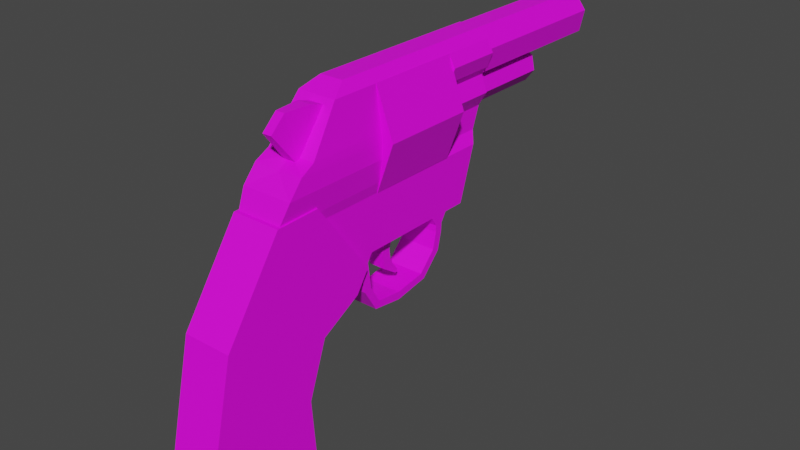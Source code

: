 # Source: revolver.blend  (saved by Blender 3.6.13; exported with 4.5.12 LTS)
import bpy
from mathutils import Matrix  # noqa: F401  (used for matrix-valued properties, if any)

bpy.ops.wm.read_factory_settings(use_empty=True)
scene = bpy.context.scene
scene.name = 'Scene'

# ---- collections
col_collection = bpy.data.collections.new('Collection'); scene.collection.children.link(col_collection)

# ---- images (referenced by path relative to the original .blend; pixels are not part of the script)
import os
ASSET_DIR = os.environ.get("B2B_ASSET_DIR", "")  # directory of the original .blend (textures are referenced by path, not embedded)
HERE = os.path.dirname(os.path.abspath(__file__))  # packed textures are extracted next to this script under _unpacked/

def load_image(name, relpath, width, height, colorspace="sRGB"):
    """Load a texture the original file referenced (path relative to the .blend, or extracted next to this script)."""
    p = next((c for c in (os.path.join(HERE, relpath), os.path.join(ASSET_DIR, relpath)) if relpath and os.path.exists(c)), "")
    if p:
        img = bpy.data.images.load(p, check_existing=True)
        img.name = name
    else:  # same state as the original file: an image datablock whose file is absent (Cycles renders it pink)
        img = bpy.data.images.new(name, width, height)
        img.source = "FILE"
        img.filepath = "//" + (relpath or name)
    img.colorspace_settings.name = colorspace
    return img
img_1_jpg = load_image('1.jpg', '1.jpg', 1024, 1024, 'sRGB')

# ---- materials (node trees are filled in below, after node groups)
mat_material = bpy.data.materials.new('Material')
mat_material.alpha_threshold = 0.0
mat_material.use_transparent_shadow = False
mat_material.roughness = 0.5
mat_material.line_color = (0.0, 0.0, 0.0, 1.0)

# ---- material node trees
mat_material.use_nodes = True; mat_material.node_tree.nodes.clear()
_N = mat_material.node_tree.nodes; _L = mat_material.node_tree.links
n0 = _N.new('ShaderNodeOutputMaterial'); n0.name = 'Material Output'; n0.location = (300, 300)
n1 = _N.new('ShaderNodeBsdfPrincipled'); n1.name = 'Principled BSDF'; n1.location = (10, 300)
n1.distribution = 'GGX'
n1.subsurface_method = 'RANDOM_WALK_SKIN'
n1.inputs[3].default_value = 1.45
n1.inputs[27].default_value = (0.0, 0.0, 0.0, 1.0)
n1.inputs[28].default_value = 1.0
n2 = _N.new('ShaderNodeTexImage'); n2.name = 'Image Texture'; n2.location = (-280, 280)
n2.image = img_1_jpg
_L.new(n1.outputs[0], n0.inputs[0])
_L.new(n2.outputs[0], n1.inputs[0])
n0.is_active_output = True

# ---- world
world_world = bpy.data.worlds.new('World'); scene.world = world_world
world_world.use_nodes = True; world_world.node_tree.nodes.clear()
_N = world_world.node_tree.nodes; _L = world_world.node_tree.links
n0 = _N.new('ShaderNodeOutputWorld'); n0.name = 'World Output'; n0.location = (300, 300)
n1 = _N.new('ShaderNodeBackground'); n1.name = 'Background'; n1.location = (10, 300)
n1.inputs[0].default_value = (0.05088, 0.05088, 0.05088, 1.0)
_L.new(n1.outputs[0], n0.inputs[0])
n0.is_active_output = True
world_world.color = (0.05088, 0.05088, 0.05088)
world_world.use_sun_shadow = False
world_world.sun_shadow_jitter_overblur = 0.0

# ---- meshes
me_cube_004 = bpy.data.meshes.new('Cube.004')
me_cube_004.from_pydata([(-0.03073, -0.3648, -0.144), (-0.03073, -0.6687, 0.5562), (-0.03073, -0.276, -0.008191), (-0.03073, -0.3203, 0.0748), (-0.03073, -0.6511, -0.3039), (-0.03073, -0.9721, 0.5471), (-0.03073, -0.7849, -0.6875), (-0.03073, -1.372, -0.04877), (-0.03073, -0.7553, -1.103), (-0.03073, -1.587, -1.009), (0.1423, -0.276, -0.008191), (0.1423, -0.3203, 0.0748), (0.1423, -0.3648, -0.144), (0.1423, -0.6687, 0.5562), (0.1423, -0.6511, -0.3039), (0.1423, -0.9721, 0.5471), (0.1423, -0.7849, -0.6875), (0.1423, -1.372, -0.04877), (0.1423, -0.7553, -1.103), (0.1423, -1.587, -1.009), (0.3154, -0.3648, -0.144), (0.3154, -0.6687, 0.5562), (0.3154, -0.276, -0.008191), (0.3154, -0.3203, 0.0748), (0.3154, -0.6511, -0.3039), (0.3154, -0.9721, 0.5471), (0.3154, -0.7849, -0.6875), (0.3154, -1.372, -0.04877), (0.3154, -0.7553, -1.103), (0.3154, -1.587, -1.009), (0.1423, 0.8918, 0.9088), (0.1423, 1.488, 0.9088), (0.04994, 0.8918, 0.8625), (0.04994, 1.488, 0.8625), (0.02712, 0.8918, 0.7584), (0.02712, 1.488, 0.7584), (0.09106, 0.8918, 0.6749), (0.09106, 1.488, 0.6749), (0.1936, 0.8918, 0.6749), (0.1936, 1.488, 0.6749), (0.2575, 0.8918, 0.7584), (0.2575, 1.488, 0.7584), (0.2347, 0.8918, 0.8625), (0.2347, 1.488, 0.8625), (0.004089, -0.4762, 1.133), (0.05945, -0.3575, 1.201), (-0.006374, 0.9016, 0.9473), (0.05945, 0.9016, 1.201), (-0.03356, -0.689, 0.8423), (0.03467, 0.9016, 0.892), (-0.03907, -0.8826, 0.674), (0.05307, 0.9016, 0.674), (0.006706, -0.3256, 0.06206), (0.006706, 0.6748, 0.06206), (-0.01478, -0.9614, 0.5199), (0.05498, 0.8479, 0.5199), (0.1423, 0.9016, 0.9473), (0.1423, 0.9016, 1.201), (0.1423, -0.4762, 1.133), (0.1423, -0.3575, 1.201), (0.1423, 0.9016, 0.892), (0.1423, -0.689, 0.8423), (0.1423, 0.9016, 0.674), (0.1423, -0.8826, 0.674), (0.1423, 0.6748, 0.06206), (0.1423, -0.3256, 0.06206), (0.1423, 0.8479, 0.5199), (0.1423, -0.9614, 0.5199), (-0.00689, 0.9016, 0.7748), (-0.03735, -0.7874, 0.7883), (0.1423, 0.9016, 0.7748), (0.1423, -0.7874, 0.7748), (0.004646, -0.7781, 0.4449), (0.006706, 0.7946, 0.4449), (0.1423, 0.7946, 0.4449), (0.1423, -0.7781, 0.4449), (-0.006374, 0.5171, 0.9473), (0.05945, 0.5171, 1.201), (0.03467, 0.5171, 0.892), (0.05307, 0.5171, 0.674), (0.006706, 0.5171, 0.06206), (0.05498, 0.5171, 0.5199), (0.1423, 0.5171, 0.06206), (0.1423, 0.5171, 1.201), (-0.00689, 0.5171, 0.7748), (0.006706, 0.5171, 0.4449), (0.004089, -0.1415, 1.133), (-0.03356, -0.1415, 0.8423), (-0.03907, -0.1415, 0.674), (0.006706, -0.1415, 0.06206), (-0.01478, -0.1415, 0.5199), (0.1423, -0.1415, 0.06206), (0.1423, -0.1415, 1.201), (-0.03735, -0.1415, 0.7883), (0.004646, -0.1415, 0.4449), (0.05945, -0.1415, 1.201), (-0.04424, 0.9016, 1.05), (0.1423, 0.9016, 1.05), (-0.04424, 0.5171, 1.05), (0.004089, 0.9016, 1.133), (0.004089, 0.5171, 1.133), (0.1423, 0.9016, 1.133), (0.1423, 0.5171, 0.9473), (0.1423, 0.5171, 0.892), (0.1423, 0.5171, 0.674), (0.1423, 0.5171, 0.5199), (0.1423, 0.5171, 0.7748), (0.1423, 0.5171, 0.4449), (0.1423, -0.1415, 1.133), (0.1423, -0.1415, 0.8423), (0.1423, -0.1415, 0.674), (0.1423, -0.1415, 0.5199), (0.1423, -0.1415, 0.7748), (0.1423, -0.1415, 0.4449), (0.1423, 0.5171, 1.05), (0.1423, 0.5289, 1.133), (0.006706, 0.3816, 0.06206), (0.1423, 0.3816, 0.06206), (0.006282, 0.3816, 0.4449), (0.1423, 0.3816, 0.4449), (0.1423, 0.477, -0.003875), (0.006706, 0.477, -0.003875), (0.006706, 0.4218, -0.003875), (0.1423, 0.4218, -0.003875), (0.1423, 0.4441, -0.1942), (0.006706, 0.4441, -0.1942), (0.006706, 0.3951, -0.1688), (0.1423, 0.3951, -0.1688), (0.1423, 0.4743, -0.06259), (0.006706, 0.4219, -0.05099), (0.1423, 0.4219, -0.05099), (0.006706, 0.4743, -0.06259), (0.1423, 0.3039, -0.3438), (0.006706, 0.3039, -0.3438), (0.006706, 0.2733, -0.2978), (0.1423, 0.2733, -0.2978), (0.1423, 0.0562, -0.3867), (0.006706, 0.0562, -0.3867), (0.006706, 0.05239, -0.3316), (0.1423, 0.05239, -0.3316), (0.1423, -0.1619, -0.3552), (0.006706, -0.1619, -0.3552), (0.006706, -0.1305, -0.3099), (0.1423, -0.1305, -0.3099), (0.1423, -0.2569, -0.1948), (0.006706, -0.2569, -0.1948), (0.006706, -0.2028, -0.1841), (0.1423, -0.2028, -0.1841), (0.1423, -0.2826, -0.005461), (0.006706, -0.2826, -0.005461), (0.006706, -0.2285, 0.0053), (0.1423, -0.2285, 0.0053), (0.1423, -0.3251, 0.06377), (0.006706, -0.3251, 0.06377), (0.006706, -0.1914, 0.06423), (0.1423, -0.1914, 0.06423), (0.006706, 0.08552, 0.06206), (0.1423, 0.08552, 0.06206), (0.005184, 0.08552, 0.4449), (0.1423, 0.08552, 0.4449), (0.006706, 0.019, 0.06206), (0.004976, 0.019, 0.4449), (0.1423, 0.019, 0.4449), (0.08004, 0.08552, 0.06206), (0.08004, 0.019, 0.06206), (0.1423, 0.019, 0.06206), (0.1423, 0.05046, -0.04542), (0.08004, 0.05046, -0.04542), (0.08004, -0.01607, -0.04542), (0.1423, -0.01607, -0.04542), (0.1423, 0.06215, -0.1355), (0.08004, 0.06215, -0.1355), (0.08004, 0.005961, -0.1711), (0.1423, 0.005961, -0.1711), (0.1423, 0.1255, -0.2197), (0.08004, 0.1255, -0.2197), (0.08004, 0.1095, -0.2421), (0.1423, 0.1095, -0.2421), (0.2806, -0.4762, 1.133), (0.2252, -0.3575, 1.201), (0.291, 0.9016, 0.9473), (0.2252, 0.9016, 1.201), (0.3182, -0.689, 0.8423), (0.25, 0.9016, 0.892), (0.3237, -0.8826, 0.674), (0.2316, 0.9016, 0.674), (0.278, -0.3256, 0.06206), (0.278, 0.6748, 0.06206), (0.2994, -0.9614, 0.5199), (0.2297, 0.8479, 0.5199), (0.2916, 0.9016, 0.7748), (0.322, -0.7874, 0.7883), (0.28, -0.7781, 0.4449), (0.278, 0.7946, 0.4449), (0.291, 0.5171, 0.9473), (0.2252, 0.5171, 1.201), (0.25, 0.5171, 0.892), (0.2316, 0.5171, 0.674), (0.278, 0.5171, 0.06206), (0.2297, 0.5171, 0.5199), (0.2916, 0.5171, 0.7748), (0.278, 0.5171, 0.4449), (0.2806, -0.1415, 1.133), (0.3182, -0.1415, 0.8423), (0.3237, -0.1415, 0.674), (0.278, -0.1415, 0.06206), (0.2994, -0.1415, 0.5199), (0.322, -0.1415, 0.7883), (0.28, -0.1415, 0.4449), (0.2252, -0.1415, 1.201), (0.3289, 0.9016, 1.05), (0.3289, 0.5171, 1.05), (0.2806, 0.9016, 1.133), (0.2806, 0.5171, 1.133), (0.278, 0.3816, 0.06206), (0.2784, 0.3816, 0.4449), (0.278, 0.477, -0.003875), (0.278, 0.4218, -0.003875), (0.278, 0.4441, -0.1942), (0.278, 0.3951, -0.1688), (0.278, 0.4219, -0.05099), (0.278, 0.4743, -0.06259), (0.278, 0.3039, -0.3438), (0.278, 0.2733, -0.2978), (0.278, 0.0562, -0.3867), (0.278, 0.05239, -0.3316), (0.278, -0.1619, -0.3552), (0.278, -0.1305, -0.3099), (0.278, -0.2569, -0.1948), (0.278, -0.2028, -0.1841), (0.278, -0.2826, -0.005461), (0.278, -0.2285, 0.0053), (0.278, -0.3251, 0.06377), (0.278, -0.1914, 0.06423), (0.278, 0.08552, 0.06206), (0.2795, 0.08552, 0.4449), (0.278, 0.019, 0.06206), (0.2797, 0.019, 0.4449), (0.2046, 0.08552, 0.06206), (0.2046, 0.019, 0.06206), (0.2046, 0.05046, -0.04542), (0.2046, -0.01607, -0.04542), (0.2046, 0.06215, -0.1355), (0.2046, 0.005961, -0.1711), (0.2046, 0.1255, -0.2197), (0.2046, 0.1095, -0.2421), (0.1423, 0.8913, 0.8479), (0.1423, 1.997, 0.8479), (0.2806, 0.8913, 0.9172), (0.2806, 1.997, 0.9172), (0.3147, 0.8913, 1.073), (0.3147, 1.997, 1.073), (0.219, 0.8913, 1.198), (0.219, 1.997, 1.198), (0.06563, 0.8913, 1.198), (0.06563, 1.997, 1.198), (-0.03003, 0.8913, 1.073), (-0.03003, 1.997, 1.073), (0.004112, 0.8913, 0.9172), (0.004112, 1.997, 0.9172), (0.2226, 1.997, 0.9653), (0.1423, 1.997, 0.9251), (0.2424, 1.997, 1.056), (0.1869, 1.997, 1.128), (0.09781, 1.997, 1.128), (0.0423, 1.997, 1.056), (0.06211, 1.997, 0.9653), (0.002941, -0.1422, 0.4424), (0.002941, -0.1422, 1.135), (0.002941, 0.5176, 0.4424), (0.002941, 0.5176, 1.135), (0.2817, -0.1422, 0.4424), (0.2817, -0.1422, 1.135), (0.2817, 0.5176, 0.4424), (0.2817, 0.5176, 1.135), (-0.08692, -0.1422, 0.7886), (-0.08692, 0.5176, 0.7886), (0.4049, 0.5176, 0.7886), (0.4049, -0.1422, 0.7886), (0.1239, -0.868, 1.022), (0.125, -0.7659, 1.122), (0.1128, -0.6951, 0.7918), (0.1112, -0.5921, 1.125), (0.1907, -0.8693, 1.023), (0.1918, -0.7672, 1.122), (0.2145, -0.6971, 0.793), (0.2129, -0.5941, 1.126), (0.1158, -0.5748, 0.7561), (0.1142, -0.4718, 1.089), (0.2175, -0.5768, 0.7573), (0.2159, -0.4738, 1.091)], [], [(0, 1, 3, 2), (1, 0, 4, 5), (11, 3, 1, 13), (12, 14, 4, 0), (7, 6, 8, 9), (5, 4, 6, 7), (15, 5, 7, 17), (18, 19, 9, 8), (17, 7, 9, 19), (6, 16, 18, 8), (1, 5, 15, 13), (4, 14, 16, 6), (2, 10, 12, 0), (2, 3, 11, 10), (20, 22, 23, 21), (21, 25, 24, 20), (11, 13, 21, 23), (12, 20, 24, 14), (27, 29, 28, 26), (25, 27, 26, 24), (15, 17, 27, 25), (18, 28, 29, 19), (17, 19, 29, 27), (26, 28, 18, 16), (21, 13, 15, 25), (24, 26, 16, 14), (22, 20, 12, 10), (22, 10, 11, 23), (30, 31, 33, 32), (32, 33, 35, 34), (34, 35, 37, 36), (36, 37, 39, 38), (38, 39, 41, 40), (33, 31, 43, 41, 39, 37, 35), (40, 41, 43, 42), (42, 43, 31, 30), (59, 45, 44, 58), (92, 95, 45, 59), (58, 44, 48, 61), (76, 46, 49, 78), (75, 72, 52, 65), (84, 68, 51, 79), (71, 69, 50, 63), (85, 73, 53, 80), (79, 51, 55, 81), (63, 50, 54, 67), (51, 62, 66, 55), (73, 74, 64, 53), (89, 91, 65, 52), (68, 70, 62, 51), (46, 56, 60, 49), (86, 44, 45, 95), (101, 97, 96, 99), (49, 60, 70, 68), (61, 48, 69, 71), (78, 49, 68, 84), (55, 66, 74, 73), (81, 55, 73, 85), (67, 54, 72, 75), (53, 64, 82, 80), (118, 85, 80, 116), (57, 47, 77, 83), (99, 96, 98, 100), (44, 86, 87, 48), (69, 93, 88, 50), (72, 94, 89, 52), (50, 88, 90, 54), (48, 87, 93, 69), (54, 90, 94, 72), (160, 165, 91, 89), (83, 77, 95, 92), (76, 98, 96, 46), (46, 96, 97, 56), (47, 99, 100, 77), (57, 101, 99, 47), (77, 100, 86, 95), (161, 94, 113, 162), (84, 79, 104, 106), (93, 87, 109, 112), (76, 78, 103, 102), (94, 90, 111, 113), (81, 85, 107, 105), (78, 84, 106, 103), (87, 86, 108, 109), (98, 76, 102, 114), (88, 93, 112, 110), (79, 81, 105, 104), (90, 88, 110, 111), (86, 100, 115, 108), (100, 98, 114, 115), (85, 118, 119, 107), (80, 82, 120, 121), (158, 118, 116, 156), (130, 129, 126, 127), (116, 80, 121, 122), (117, 116, 122, 123), (125, 124, 132, 133), (129, 131, 125, 126), (131, 128, 124, 125), (121, 120, 128, 131), (122, 121, 131, 129), (123, 122, 129, 130), (133, 132, 136, 137), (127, 126, 134, 135), (126, 125, 133, 134), (139, 138, 142, 143), (135, 134, 138, 139), (134, 133, 137, 138), (143, 142, 146, 147), (138, 137, 141, 142), (137, 136, 140, 141), (145, 144, 148, 149), (142, 141, 145, 146), (141, 140, 144, 145), (149, 148, 152, 153), (147, 146, 150, 151), (146, 145, 149, 150), (153, 152, 155, 154), (151, 150, 154, 155), (150, 149, 153, 154), (161, 158, 156, 160), (118, 158, 159, 119), (116, 117, 157, 156), (94, 161, 160, 89), (158, 161, 162, 159), (156, 157, 163), (163, 157, 166, 167), (165, 160, 164), (160, 156, 163, 164), (167, 166, 170, 171), (165, 164, 168, 169), (164, 163, 167, 168), (173, 172, 176, 177), (169, 168, 172, 173), (168, 167, 171, 172), (175, 174, 177, 176), (172, 171, 175, 176), (171, 170, 174, 175), (59, 58, 178, 179), (92, 59, 179, 209), (58, 61, 182, 178), (194, 196, 183, 180), (75, 65, 186, 192), (200, 197, 185, 190), (71, 63, 184, 191), (201, 198, 187, 193), (197, 199, 189, 185), (63, 67, 188, 184), (185, 189, 66, 62), (193, 187, 64, 74), (205, 186, 65, 91), (190, 185, 62, 70), (180, 183, 60, 56), (202, 209, 179, 178), (101, 212, 210, 97), (183, 190, 70, 60), (61, 71, 191, 182), (196, 200, 190, 183), (189, 193, 74, 66), (199, 201, 193, 189), (67, 75, 192, 188), (187, 198, 82, 64), (215, 214, 198, 201), (57, 83, 195, 181), (212, 213, 211, 210), (178, 182, 203, 202), (191, 184, 204, 207), (192, 186, 205, 208), (184, 188, 206, 204), (182, 191, 207, 203), (188, 192, 208, 206), (236, 205, 91, 165), (83, 92, 209, 195), (194, 180, 210, 211), (180, 56, 97, 210), (181, 195, 213, 212), (57, 181, 212, 101), (195, 209, 202, 213), (237, 162, 113, 208), (200, 106, 104, 197), (207, 112, 109, 203), (194, 102, 103, 196), (208, 113, 111, 206), (199, 105, 107, 201), (196, 103, 106, 200), (203, 109, 108, 202), (211, 114, 102, 194), (204, 110, 112, 207), (197, 104, 105, 199), (206, 111, 110, 204), (202, 108, 115, 213), (213, 115, 114, 211), (201, 107, 119, 215), (198, 216, 120, 82), (235, 234, 214, 215), (130, 127, 219, 220), (214, 217, 216, 198), (117, 123, 217, 214), (218, 222, 132, 124), (220, 219, 218, 221), (221, 218, 124, 128), (216, 221, 128, 120), (217, 220, 221, 216), (123, 130, 220, 217), (222, 224, 136, 132), (127, 135, 223, 219), (219, 223, 222, 218), (139, 143, 227, 225), (135, 139, 225, 223), (223, 225, 224, 222), (143, 147, 229, 227), (225, 227, 226, 224), (224, 226, 140, 136), (228, 230, 148, 144), (227, 229, 228, 226), (226, 228, 144, 140), (230, 232, 152, 148), (147, 151, 231, 229), (229, 231, 230, 228), (232, 233, 155, 152), (151, 155, 233, 231), (231, 233, 232, 230), (237, 236, 234, 235), (215, 119, 159, 235), (214, 234, 157, 117), (208, 205, 236, 237), (235, 159, 162, 237), (234, 238, 157), (238, 240, 166, 157), (165, 239, 236), (236, 239, 238, 234), (240, 242, 170, 166), (165, 169, 241, 239), (239, 241, 240, 238), (173, 177, 245, 243), (169, 173, 243, 241), (241, 243, 242, 240), (244, 245, 177, 174), (243, 245, 244, 242), (242, 244, 174, 170), (246, 247, 249, 248), (248, 249, 251, 250), (250, 251, 253, 252), (254, 255, 257, 256), (255, 253, 263, 264), (256, 257, 259, 258), (258, 259, 247, 246), (252, 253, 255, 254), (260, 261, 266, 265, 264, 263, 262), (247, 259, 266, 261), (251, 249, 260, 262), (257, 255, 264, 265), (249, 247, 261, 260), (253, 251, 262, 263), (259, 257, 265, 266), (275, 268, 270, 276), (276, 270, 274, 277), (277, 274, 272, 278), (278, 272, 268, 275), (269, 273, 271, 267), (274, 270, 268, 272), (271, 278, 275, 267), (273, 277, 278, 271), (269, 276, 277, 273), (267, 275, 276, 269), (279, 280, 282, 281), (282, 286, 290, 288), (285, 286, 284, 283), (281, 285, 283, 279), (286, 282, 280, 284), (287, 288, 290, 289), (281, 282, 288, 287), (286, 285, 289, 290), (285, 281, 287, 289), (279, 283, 284, 280)])
_uv = me_cube_004.uv_layers.new(name='UVMap')
_uv.uv.foreach_set('vector', [0.2257, 0.4026, 0.2115, 0.5563, 0.2573, 0.4665, 0.2473, 0.4018, 0.2115, 0.5563, 0.2257, 0.4026, 0.2035, 0.3329, 0.1869, 0.6307, 0.245, 0.425, 0.245, 0.425, 0.2119, 0.5625, 0.2119, 0.5625, 0.1598, 0.3255, 0.1708, 0.3748, 0.1558, 0.3899, 0.1447, 0.3407, 0.1375, 0.4543, 0.2007, 0.2178, 0.1693, 0.1404, 0.07799, 0.1769, 0.1869, 0.6307, 0.2035, 0.3329, 0.2007, 0.2178, 0.1375, 0.4543, 0.09936, 0.2203, 0.1144, 0.2051, 0.1436, 0.3354, 0.1285, 0.3505, 0.164, 0.2383, 0.1296, 0.2729, 0.1144, 0.2051, 0.1488, 0.1705, 0.1285, 0.3505, 0.1436, 0.3354, 0.1835, 0.514, 0.1684, 0.5292, 0.1614, 0.3239, 0.1462, 0.2561, 0.1623, 0.24, 0.1774, 0.3078, 0.2119, 0.5625, 0.1844, 0.6169, 0.1844, 0.6169, 0.2119, 0.5625, 0.1447, 0.3407, 0.1296, 0.2729, 0.1462, 0.2561, 0.1614, 0.3239, 0.1772, 0.4034, 0.1622, 0.4186, 0.1558, 0.3899, 0.1708, 0.3748, 0.2473, 0.4018, 0.245, 0.425, 0.245, 0.425, 0.2473, 0.4018, 0.2257, 0.4026, 0.2473, 0.4018, 0.2573, 0.4665, 0.2115, 0.5563, 0.2115, 0.5563, 0.1869, 0.6307, 0.2035, 0.3329, 0.2257, 0.4026, 0.245, 0.425, 0.2119, 0.5625, 0.2119, 0.5625, 0.245, 0.425, 0.1598, 0.3255, 0.1447, 0.3407, 0.1558, 0.3899, 0.1708, 0.3748, 0.1375, 0.4543, 0.07799, 0.1769, 0.1693, 0.1404, 0.2007, 0.2178, 0.1869, 0.6307, 0.1375, 0.4543, 0.2007, 0.2178, 0.2035, 0.3329, 0.09936, 0.2203, 0.1285, 0.3505, 0.1436, 0.3354, 0.1144, 0.2051, 0.164, 0.2383, 0.1488, 0.1705, 0.1144, 0.2051, 0.1296, 0.2729, 0.1285, 0.3505, 0.1684, 0.5292, 0.1835, 0.514, 0.1436, 0.3354, 0.1614, 0.3239, 0.1774, 0.3078, 0.1623, 0.24, 0.1462, 0.2561, 0.2119, 0.5625, 0.2119, 0.5625, 0.1844, 0.6169, 0.1844, 0.6169, 0.1447, 0.3407, 0.1614, 0.3239, 0.1462, 0.2561, 0.1296, 0.2729, 0.1772, 0.4034, 0.1708, 0.3748, 0.1558, 0.3899, 0.1622, 0.4186, 0.2473, 0.4018, 0.2473, 0.4018, 0.245, 0.425, 0.245, 0.425, 0.4937, 0.8309, 0.5965, 0.8309, 0.5965, 0.8175, 0.4937, 0.8175, 0.4937, 0.8175, 0.5965, 0.8175, 0.5965, 0.7875, 0.4937, 0.7875, 0.4937, 0.7875, 0.5965, 0.7875, 0.5965, 0.7634, 0.4937, 0.7634, 0.4937, 0.7634, 0.5965, 0.7634, 0.5965, 0.7634, 0.4937, 0.7634, 0.4937, 0.7634, 0.5965, 0.7634, 0.5965, 0.7875, 0.4937, 0.7875, 0.5816, 0.8031, 0.5757, 0.8092, 0.5698, 0.8031, 0.5684, 0.7896, 0.5724, 0.7787, 0.579, 0.7787, 0.5831, 0.7896, 0.4937, 0.7875, 0.5965, 0.7875, 0.5965, 0.8175, 0.4937, 0.8175, 0.4937, 0.8175, 0.5965, 0.8175, 0.5965, 0.8309, 0.4937, 0.8309, 0.3693, 0.8282, 0.3693, 0.821, 0.3575, 0.8161, 0.3575, 0.8282, 0.388, 0.8282, 0.388, 0.821, 0.3693, 0.821, 0.3693, 0.8282, 0.3575, 0.8282, 0.3575, 0.8161, 0.3264, 0.8162, 0.3264, 0.8282, 0.4425, 0.7482, 0.4871, 0.7482, 0.4871, 0.7316, 0.4425, 0.7316, 0.2237, 0.5544, 0.2237, 0.5544, 0.2527, 0.5459, 0.2527, 0.5459, 0.4425, 0.6964, 0.4871, 0.6964, 0.4871, 0.6662, 0.4425, 0.6662, 0.3161, 0.8282, 0.3161, 0.8162, 0.3015, 0.8162, 0.3015, 0.8282, 0.4425, 0.5873, 0.4737, 0.5873, 0.4734, 0.5444, 0.4425, 0.5444, 0.4425, 0.6662, 0.4871, 0.6662, 0.4748, 0.62, 0.4425, 0.62, 0.3015, 0.8282, 0.3015, 0.8162, 0.2878, 0.8162, 0.2878, 0.8282, 0.4812, 0.8246, 0.4812, 0.8163, 0.4563, 0.8163, 0.4563, 0.8258, 0.4441, 0.831, 0.4441, 0.8163, 0.3821, 0.8163, 0.3821, 0.831, 0.2864, 0.5474, 0.2864, 0.5474, 0.2527, 0.5459, 0.2527, 0.5459, 0.4871, 0.6964, 0.4871, 0.6964, 0.4871, 0.6662, 0.4871, 0.6662, 0.4871, 0.7482, 0.4871, 0.7482, 0.4871, 0.7316, 0.4871, 0.7316, 0.3014, 0.8097, 0.2757, 0.8097, 0.2846, 0.8318, 0.2864, 0.8318, 0.4871, 0.8097, 0.4871, 0.7788, 0.4871, 0.7788, 0.4871, 0.8097, 0.4871, 0.7316, 0.4871, 0.7316, 0.4871, 0.6964, 0.4871, 0.6964, 0.3264, 0.8282, 0.3264, 0.8162, 0.3161, 0.8162, 0.3161, 0.8282, 0.4425, 0.7316, 0.4871, 0.7316, 0.4871, 0.6964, 0.4425, 0.6964, 0.4563, 0.8258, 0.4563, 0.8163, 0.4441, 0.8163, 0.4441, 0.831, 0.4425, 0.62, 0.4748, 0.62, 0.4737, 0.5909, 0.4425, 0.5909, 0.2157, 0.605, 0.2157, 0.605, 0.2237, 0.5544, 0.2237, 0.5544, 0.4193, 0.831, 0.4193, 0.8163, 0.3937, 0.8163, 0.3937, 0.831, 0.3652, 0.5873, 0.3761, 0.5873, 0.3761, 0.5444, 0.3652, 0.5444, 0.478, 0.8282, 0.478, 0.821, 0.4448, 0.821, 0.4448, 0.8282, 0.4871, 0.8097, 0.4871, 0.7788, 0.4425, 0.7788, 0.4425, 0.8097, 0.2757, 0.8097, 0.3014, 0.8097, 0.2855, 0.7167, 0.2542, 0.7125, 0.2366, 0.6808, 0.2864, 0.6964, 0.2864, 0.6662, 0.2193, 0.6512, 0.2237, 0.5544, 0.2864, 0.5873, 0.2864, 0.5444, 0.2527, 0.5429, 0.2193, 0.6512, 0.2864, 0.6662, 0.2864, 0.62, 0.2157, 0.605, 0.2542, 0.7125, 0.2855, 0.7167, 0.2864, 0.6964, 0.2366, 0.6808, 0.2157, 0.605, 0.2864, 0.62, 0.2864, 0.5909, 0.2237, 0.5544, 0.3073, 0.5474, 0.3073, 0.5474, 0.2864, 0.5474, 0.2864, 0.5474, 0.4448, 0.8282, 0.4448, 0.821, 0.388, 0.821, 0.388, 0.8282, 0.4425, 0.7482, 0.4425, 0.7788, 0.4871, 0.7788, 0.4871, 0.7482, 0.4871, 0.7482, 0.4871, 0.7788, 0.4871, 0.7788, 0.4871, 0.7482, 0.4871, 0.8318, 0.4871, 0.8097, 0.4425, 0.8097, 0.44, 0.8318, 0.4871, 0.8318, 0.4871, 0.8097, 0.4871, 0.8097, 0.4871, 0.8318, 0.44, 0.8318, 0.4425, 0.8097, 0.3014, 0.8097, 0.2864, 0.8318, 0.3073, 0.5909, 0.2864, 0.5909, 0.2864, 0.5909, 0.3073, 0.5909, 0.4425, 0.6964, 0.4425, 0.6662, 0.4425, 0.6662, 0.4425, 0.6964, 0.2864, 0.6964, 0.2855, 0.7167, 0.2855, 0.7167, 0.2864, 0.6964, 0.4425, 0.7482, 0.4425, 0.7316, 0.4425, 0.7316, 0.4425, 0.7482, 0.2864, 0.5909, 0.2864, 0.62, 0.2864, 0.62, 0.2864, 0.5909, 0.4425, 0.62, 0.4425, 0.5909, 0.4425, 0.5909, 0.4425, 0.62, 0.4425, 0.7316, 0.4425, 0.6964, 0.4425, 0.6964, 0.4425, 0.7316, 0.2855, 0.7167, 0.3014, 0.8097, 0.3014, 0.8097, 0.2855, 0.7167, 0.4425, 0.7788, 0.4425, 0.7482, 0.4425, 0.7482, 0.4425, 0.7788, 0.2864, 0.6662, 0.2864, 0.6964, 0.2864, 0.6964, 0.2864, 0.6662, 0.4425, 0.6662, 0.4425, 0.62, 0.4425, 0.62, 0.4425, 0.6662, 0.2864, 0.62, 0.2864, 0.6662, 0.2864, 0.6662, 0.2864, 0.62, 0.3014, 0.8097, 0.4425, 0.8097, 0.4451, 0.8097, 0.3014, 0.8097, 0.4425, 0.8097, 0.4425, 0.7788, 0.4425, 0.7788, 0.4451, 0.8097, 0.4425, 0.5909, 0.4242, 0.5909, 0.4242, 0.5909, 0.4425, 0.5909, 0.3821, 0.831, 0.3821, 0.8163, 0.3714, 0.8163, 0.3714, 0.831, 0.3131, 0.5873, 0.339, 0.5873, 0.339, 0.5444, 0.3131, 0.5444, 0.26, 0.6249, 0.26, 0.6249, 0.2609, 0.6204, 0.2609, 0.6204, 0.259, 0.629, 0.2594, 0.6295, 0.2599, 0.6269, 0.2595, 0.6266, 0.259, 0.629, 0.259, 0.629, 0.2595, 0.6266, 0.2595, 0.6266, 0.3405, 0.831, 0.3405, 0.8163, 0.3163, 0.8163, 0.3163, 0.831, 0.26, 0.6249, 0.2604, 0.6248, 0.2614, 0.6198, 0.2609, 0.6204, 0.3619, 0.831, 0.3619, 0.8163, 0.3405, 0.8163, 0.3405, 0.831, 0.3714, 0.831, 0.3714, 0.8163, 0.3619, 0.8163, 0.3619, 0.831, 0.2595, 0.6266, 0.2599, 0.6269, 0.2604, 0.6248, 0.26, 0.6249, 0.2595, 0.6266, 0.2595, 0.6266, 0.26, 0.6249, 0.26, 0.6249, 0.3592, 0.831, 0.3592, 0.8163, 0.319, 0.8163, 0.319, 0.831, 0.2609, 0.6204, 0.2609, 0.6204, 0.2614, 0.6149, 0.2614, 0.6149, 0.2609, 0.6204, 0.2614, 0.6198, 0.262, 0.6134, 0.2614, 0.6149, 0.2603, 0.6121, 0.2603, 0.6121, 0.259, 0.6116, 0.259, 0.6116, 0.2614, 0.6149, 0.2614, 0.6149, 0.2603, 0.6121, 0.2603, 0.6121, 0.2614, 0.6149, 0.262, 0.6134, 0.2609, 0.6101, 0.2603, 0.6121, 0.259, 0.6116, 0.259, 0.6116, 0.2574, 0.6156, 0.2574, 0.6156, 0.2603, 0.6121, 0.2609, 0.6101, 0.2593, 0.6097, 0.259, 0.6116, 0.319, 0.831, 0.319, 0.8163, 0.2837, 0.8163, 0.2837, 0.831, 0.3404, 0.831, 0.3404, 0.8163, 0.3711, 0.8163, 0.3711, 0.831, 0.259, 0.6116, 0.2593, 0.6097, 0.2572, 0.6148, 0.2574, 0.6156, 0.3144, 0.831, 0.3144, 0.8163, 0.3404, 0.8163, 0.3404, 0.831, 0.2625, 0.5257, 0.2625, 0.5257, 0.2529, 0.5464, 0.2529, 0.5464, 0.2574, 0.6156, 0.2574, 0.6156, 0.2555, 0.6223, 0.2555, 0.6223, 0.2574, 0.6156, 0.2572, 0.6148, 0.2552, 0.6215, 0.2555, 0.6223, 0.2529, 0.5464, 0.2529, 0.5464, 0.2833, 0.5466, 0.2833, 0.5466, 0.2555, 0.6223, 0.2555, 0.6223, 0.2551, 0.6246, 0.2551, 0.6246, 0.2555, 0.6223, 0.2552, 0.6215, 0.2543, 0.6237, 0.2551, 0.6246, 0.3073, 0.5873, 0.3171, 0.5873, 0.3171, 0.5444, 0.3073, 0.5444, 0.4242, 0.5909, 0.3171, 0.5909, 0.3171, 0.5909, 0.4242, 0.5909, 0.4242, 0.5474, 0.4242, 0.5474, 0.3171, 0.5474, 0.3171, 0.5474, 0.2864, 0.5873, 0.3073, 0.5873, 0.3073, 0.5444, 0.2864, 0.5444, 0.3171, 0.5909, 0.3073, 0.5909, 0.3073, 0.5909, 0.3171, 0.5909, 0.3171, 0.5474, 0.3171, 0.5474, 0.3171, 0.5474, 0.268, 0.5537, 0.2792, 0.5668, 0.2701, 0.602, 0.2589, 0.5889, 0.3073, 0.5474, 0.3073, 0.5474, 0.3073, 0.5474, 0.3073, 0.5474, 0.3171, 0.5474, 0.3171, 0.5474, 0.3073, 0.5474, 0.2589, 0.5889, 0.2701, 0.602, 0.2619, 0.6336, 0.2507, 0.6205, 0.2792, 0.5668, 0.2904, 0.58, 0.2805, 0.6181, 0.2693, 0.605, 0.2575, 0.5415, 0.2643, 0.5679, 0.249, 0.587, 0.2423, 0.5607, 0.2581, 0.6481, 0.2694, 0.6612, 0.2636, 0.6833, 0.2524, 0.6702, 0.2693, 0.605, 0.2805, 0.6181, 0.2694, 0.6612, 0.2581, 0.6481, 0.2423, 0.5607, 0.249, 0.587, 0.2404, 0.6193, 0.2308, 0.608, 0.2423, 0.6528, 0.2535, 0.6659, 0.2517, 0.6728, 0.2405, 0.6596, 0.2308, 0.608, 0.2404, 0.6193, 0.2377, 0.6703, 0.2337, 0.6709, 0.2507, 0.6205, 0.2619, 0.6336, 0.2535, 0.6659, 0.2423, 0.6528, 0.3693, 0.8282, 0.3575, 0.8282, 0.3575, 0.8161, 0.3693, 0.821, 0.388, 0.8282, 0.3693, 0.8282, 0.3693, 0.821, 0.388, 0.821, 0.3575, 0.8282, 0.3264, 0.8282, 0.3264, 0.8162, 0.3575, 0.8161, 0.4425, 0.7482, 0.4425, 0.7316, 0.4871, 0.7316, 0.4871, 0.7482, 0.2237, 0.5544, 0.2527, 0.5459, 0.2527, 0.5459, 0.2237, 0.5544, 0.4425, 0.6964, 0.4425, 0.6662, 0.4871, 0.6662, 0.4871, 0.6964, 0.3161, 0.8282, 0.3015, 0.8282, 0.3015, 0.8162, 0.3161, 0.8162, 0.4425, 0.5873, 0.4425, 0.5444, 0.4734, 0.5444, 0.4737, 0.5873, 0.4425, 0.6662, 0.4425, 0.62, 0.4748, 0.62, 0.4871, 0.6662, 0.3015, 0.8282, 0.2878, 0.8282, 0.2878, 0.8162, 0.3015, 0.8162, 0.4812, 0.8246, 0.4563, 0.8258, 0.4563, 0.8163, 0.4812, 0.8163, 0.4441, 0.831, 0.3821, 0.831, 0.3821, 0.8163, 0.4441, 0.8163, 0.2864, 0.5474, 0.2527, 0.5459, 0.2527, 0.5459, 0.2864, 0.5474, 0.4871, 0.6964, 0.4871, 0.6662, 0.4871, 0.6662, 0.4871, 0.6964, 0.4871, 0.7482, 0.4871, 0.7316, 0.4871, 0.7316, 0.4871, 0.7482, 0.3014, 0.8097, 0.2864, 0.8318, 0.2846, 0.8318, 0.2757, 0.8097, 0.4871, 0.8097, 0.4871, 0.8097, 0.4871, 0.7788, 0.4871, 0.7788, 0.4871, 0.7316, 0.4871, 0.6964, 0.4871, 0.6964, 0.4871, 0.7316, 0.3264, 0.8282, 0.3161, 0.8282, 0.3161, 0.8162, 0.3264, 0.8162, 0.4425, 0.7316, 0.4425, 0.6964, 0.4871, 0.6964, 0.4871, 0.7316, 0.4563, 0.8258, 0.4441, 0.831, 0.4441, 0.8163, 0.4563, 0.8163, 0.4425, 0.62, 0.4425, 0.5909, 0.4737, 0.5909, 0.4748, 0.62, 0.2157, 0.605, 0.2237, 0.5544, 0.2237, 0.5544, 0.2157, 0.605, 0.4193, 0.831, 0.3937, 0.831, 0.3937, 0.8163, 0.4193, 0.8163, 0.3652, 0.5873, 0.3652, 0.5444, 0.3761, 0.5444, 0.3761, 0.5873, 0.478, 0.8282, 0.4448, 0.8282, 0.4448, 0.821, 0.478, 0.821, 0.4871, 0.8097, 0.4425, 0.8097, 0.4425, 0.7788, 0.4871, 0.7788, 0.2757, 0.8097, 0.2542, 0.7125, 0.2855, 0.7167, 0.3014, 0.8097, 0.2366, 0.6808, 0.2193, 0.6512, 0.2864, 0.6662, 0.2864, 0.6964, 0.2237, 0.5544, 0.2527, 0.5429, 0.2864, 0.5444, 0.2864, 0.5873, 0.2193, 0.6512, 0.2157, 0.605, 0.2864, 0.62, 0.2864, 0.6662, 0.2542, 0.7125, 0.2366, 0.6808, 0.2864, 0.6964, 0.2855, 0.7167, 0.2157, 0.605, 0.2237, 0.5544, 0.2864, 0.5909, 0.2864, 0.62, 0.3073, 0.5474, 0.2864, 0.5474, 0.2864, 0.5474, 0.3073, 0.5474, 0.4448, 0.8282, 0.388, 0.8282, 0.388, 0.821, 0.4448, 0.821, 0.4425, 0.7482, 0.4871, 0.7482, 0.4871, 0.7788, 0.4425, 0.7788, 0.4871, 0.7482, 0.4871, 0.7482, 0.4871, 0.7788, 0.4871, 0.7788, 0.4871, 0.8318, 0.44, 0.8318, 0.4425, 0.8097, 0.4871, 0.8097, 0.4871, 0.8318, 0.4871, 0.8318, 0.4871, 0.8097, 0.4871, 0.8097, 0.44, 0.8318, 0.2864, 0.8318, 0.3014, 0.8097, 0.4425, 0.8097, 0.3073, 0.5909, 0.3073, 0.5909, 0.2864, 0.5909, 0.2864, 0.5909, 0.4425, 0.6964, 0.4425, 0.6964, 0.4425, 0.6662, 0.4425, 0.6662, 0.2864, 0.6964, 0.2864, 0.6964, 0.2855, 0.7167, 0.2855, 0.7167, 0.4425, 0.7482, 0.4425, 0.7482, 0.4425, 0.7316, 0.4425, 0.7316, 0.2864, 0.5909, 0.2864, 0.5909, 0.2864, 0.62, 0.2864, 0.62, 0.4425, 0.62, 0.4425, 0.62, 0.4425, 0.5909, 0.4425, 0.5909, 0.4425, 0.7316, 0.4425, 0.7316, 0.4425, 0.6964, 0.4425, 0.6964, 0.2855, 0.7167, 0.2855, 0.7167, 0.3014, 0.8097, 0.3014, 0.8097, 0.4425, 0.7788, 0.4425, 0.7788, 0.4425, 0.7482, 0.4425, 0.7482, 0.2864, 0.6662, 0.2864, 0.6662, 0.2864, 0.6964, 0.2864, 0.6964, 0.4425, 0.6662, 0.4425, 0.6662, 0.4425, 0.62, 0.4425, 0.62, 0.2864, 0.62, 0.2864, 0.62, 0.2864, 0.6662, 0.2864, 0.6662, 0.3014, 0.8097, 0.3014, 0.8097, 0.4451, 0.8097, 0.4425, 0.8097, 0.4425, 0.8097, 0.4451, 0.8097, 0.4425, 0.7788, 0.4425, 0.7788, 0.4425, 0.5909, 0.4425, 0.5909, 0.4242, 0.5909, 0.4242, 0.5909, 0.3821, 0.831, 0.3714, 0.831, 0.3714, 0.8163, 0.3821, 0.8163, 0.3131, 0.5873, 0.3131, 0.5444, 0.339, 0.5444, 0.339, 0.5873, 0.26, 0.6249, 0.2609, 0.6204, 0.2609, 0.6204, 0.26, 0.6249, 0.259, 0.629, 0.2595, 0.6266, 0.2599, 0.6269, 0.2594, 0.6295, 0.259, 0.629, 0.2595, 0.6266, 0.2595, 0.6266, 0.259, 0.629, 0.3405, 0.831, 0.3163, 0.831, 0.3163, 0.8163, 0.3405, 0.8163, 0.26, 0.6249, 0.2609, 0.6204, 0.2614, 0.6198, 0.2604, 0.6248, 0.3619, 0.831, 0.3405, 0.831, 0.3405, 0.8163, 0.3619, 0.8163, 0.3714, 0.831, 0.3619, 0.831, 0.3619, 0.8163, 0.3714, 0.8163, 0.2595, 0.6266, 0.26, 0.6249, 0.2604, 0.6248, 0.2599, 0.6269, 0.2595, 0.6266, 0.26, 0.6249, 0.26, 0.6249, 0.2595, 0.6266, 0.3592, 0.831, 0.319, 0.831, 0.319, 0.8163, 0.3592, 0.8163, 0.2609, 0.6204, 0.2614, 0.6149, 0.2614, 0.6149, 0.2609, 0.6204, 0.2609, 0.6204, 0.2614, 0.6149, 0.262, 0.6134, 0.2614, 0.6198, 0.2603, 0.6121, 0.259, 0.6116, 0.259, 0.6116, 0.2603, 0.6121, 0.2614, 0.6149, 0.2603, 0.6121, 0.2603, 0.6121, 0.2614, 0.6149, 0.2614, 0.6149, 0.2603, 0.6121, 0.2609, 0.6101, 0.262, 0.6134, 0.259, 0.6116, 0.2574, 0.6156, 0.2574, 0.6156, 0.259, 0.6116, 0.2603, 0.6121, 0.259, 0.6116, 0.2593, 0.6097, 0.2609, 0.6101, 0.319, 0.831, 0.2837, 0.831, 0.2837, 0.8163, 0.319, 0.8163, 0.3404, 0.831, 0.3711, 0.831, 0.3711, 0.8163, 0.3404, 0.8163, 0.259, 0.6116, 0.2574, 0.6156, 0.2572, 0.6148, 0.2593, 0.6097, 0.3144, 0.831, 0.3404, 0.831, 0.3404, 0.8163, 0.3144, 0.8163, 0.2625, 0.5257, 0.2529, 0.5464, 0.2529, 0.5464, 0.2625, 0.5257, 0.2574, 0.6156, 0.2555, 0.6223, 0.2555, 0.6223, 0.2574, 0.6156, 0.2574, 0.6156, 0.2555, 0.6223, 0.2552, 0.6215, 0.2572, 0.6148, 0.2529, 0.5464, 0.2833, 0.5466, 0.2833, 0.5466, 0.2529, 0.5464, 0.2555, 0.6223, 0.2551, 0.6246, 0.2551, 0.6246, 0.2555, 0.6223, 0.2555, 0.6223, 0.2551, 0.6246, 0.2543, 0.6237, 0.2552, 0.6215, 0.3073, 0.5873, 0.3073, 0.5444, 0.3171, 0.5444, 0.3171, 0.5873, 0.4242, 0.5909, 0.4242, 0.5909, 0.3171, 0.5909, 0.3171, 0.5909, 0.4242, 0.5474, 0.3171, 0.5474, 0.3171, 0.5474, 0.4242, 0.5474, 0.2864, 0.5873, 0.2864, 0.5444, 0.3073, 0.5444, 0.3073, 0.5873, 0.3171, 0.5909, 0.3171, 0.5909, 0.3073, 0.5909, 0.3073, 0.5909, 0.3171, 0.5474, 0.3171, 0.5474, 0.3171, 0.5474, 0.268, 0.5537, 0.2589, 0.5889, 0.2701, 0.602, 0.2792, 0.5668, 0.3073, 0.5474, 0.3073, 0.5474, 0.3073, 0.5474, 0.3073, 0.5474, 0.3073, 0.5474, 0.3171, 0.5474, 0.3171, 0.5474, 0.2589, 0.5889, 0.2507, 0.6205, 0.2619, 0.6336, 0.2701, 0.602, 0.2792, 0.5668, 0.2693, 0.605, 0.2805, 0.6181, 0.2904, 0.58, 0.2575, 0.5415, 0.2423, 0.5607, 0.249, 0.587, 0.2643, 0.5679, 0.2581, 0.6481, 0.2524, 0.6702, 0.2636, 0.6833, 0.2694, 0.6612, 0.2693, 0.605, 0.2581, 0.6481, 0.2694, 0.6612, 0.2805, 0.6181, 0.2423, 0.5607, 0.2308, 0.608, 0.2404, 0.6193, 0.249, 0.587, 0.2423, 0.6528, 0.2405, 0.6596, 0.2517, 0.6728, 0.2535, 0.6659, 0.2308, 0.608, 0.2337, 0.6709, 0.2377, 0.6703, 0.2404, 0.6193, 0.2507, 0.6205, 0.2423, 0.6528, 0.2535, 0.6659, 0.2619, 0.6336, 0.4936, 0.7315, 0.6279, 0.7315, 0.6279, 0.7515, 0.4936, 0.7515, 0.4936, 0.7515, 0.6279, 0.7515, 0.6279, 0.7964, 0.4936, 0.7964, 0.4936, 0.7964, 0.6279, 0.7964, 0.6279, 0.8324, 0.4936, 0.8324, 0.4936, 0.8324, 0.6279, 0.8324, 0.6279, 0.7964, 0.4936, 0.7964, 0.2368, 0.6671, 0.2253, 0.6164, 0.239, 0.6164, 0.2454, 0.6444, 0.4936, 0.7964, 0.6279, 0.7964, 0.6279, 0.7515, 0.4936, 0.7515, 0.4936, 0.7515, 0.6279, 0.7515, 0.6279, 0.7315, 0.4936, 0.7315, 0.6258, 0.7985, 0.6258, 0.8305, 0.4942, 0.8305, 0.4942, 0.7985, 0.2246, 0.3924, 0.2246, 0.3921, 0.2246, 0.3924, 0.2246, 0.393, 0.2246, 0.3935, 0.2246, 0.3935, 0.2246, 0.393, 0.2834, 0.5882, 0.2834, 0.6445, 0.2711, 0.6319, 0.2711, 0.6008, 0.2368, 0.5657, 0.2627, 0.5531, 0.2597, 0.5814, 0.2454, 0.5884, 0.2627, 0.6796, 0.2368, 0.6671, 0.2454, 0.6444, 0.2597, 0.6513, 0.2627, 0.5531, 0.2834, 0.5882, 0.2711, 0.6008, 0.2597, 0.5814, 0.2253, 0.6164, 0.2368, 0.5657, 0.2454, 0.5884, 0.239, 0.6164, 0.2834, 0.6445, 0.2627, 0.6796, 0.2597, 0.6513, 0.2711, 0.6319, 0.3052, 0.7019, 0.3052, 0.7985, 0.4321, 0.7985, 0.4321, 0.7019, 0.4362, 0.6982, 0.4373, 0.8015, 0.4398, 0.8015, 0.441, 0.6982, 0.4321, 0.7019, 0.4321, 0.7985, 0.3052, 0.7985, 0.3052, 0.7019, 0.4421, 0.6999, 0.4404, 0.801, 0.4364, 0.801, 0.4351, 0.6999, 0.4321, 0.6054, 0.4321, 0.6054, 0.3052, 0.6054, 0.3052, 0.6054, 0.4321, 0.7985, 0.4321, 0.7985, 0.3052, 0.7985, 0.3052, 0.7985, 0.4404, 0.5988, 0.4421, 0.6999, 0.4351, 0.6999, 0.4364, 0.5988, 0.4321, 0.6054, 0.4321, 0.7019, 0.3052, 0.7019, 0.3052, 0.6054, 0.4373, 0.5948, 0.4362, 0.6982, 0.441, 0.6982, 0.4398, 0.5948, 0.3052, 0.6054, 0.3052, 0.7019, 0.4321, 0.7019, 0.4321, 0.6054, 0.2892, 0.7645, 0.2884, 0.7197, 0.2792, 0.6832, 0.2639, 0.74, 0.4792, 0.7134, 0.4644, 0.6808, 0.4697, 0.6699, 0.4846, 0.7025, 0.2639, 0.74, 0.2792, 0.6832, 0.2884, 0.7197, 0.2892, 0.7645, 0.4641, 0.7444, 0.4493, 0.7118, 0.4666, 0.6871, 0.4763, 0.7085, 0.4644, 0.6808, 0.4792, 0.7134, 0.4675, 0.7266, 0.4578, 0.7052, 0.4703, 0.7316, 0.4846, 0.7025, 0.4697, 0.6699, 0.4555, 0.699, 0.2639, 0.74, 0.2792, 0.6832, 0.2702, 0.6629, 0.2549, 0.7197, 0.2792, 0.6832, 0.2639, 0.74, 0.2549, 0.7197, 0.2702, 0.6629, 0.4502, 0.71, 0.465, 0.7426, 0.4703, 0.7316, 0.4555, 0.699, 0.4596, 0.7429, 0.4498, 0.7215, 0.4578, 0.7052, 0.4675, 0.7266])
me_cube_004.materials.append(mat_material)
me_cube_004.update()

# ---- objects
ob_revolver = bpy.data.objects.new('Revolver', me_cube_004)

# ---- transforms, parenting, visibility, modifiers, constraints
ob_revolver.location = (0.0, 0.0, 0.0)
ob_revolver.scale = (0.9485, 0.9819, 0.9534)

# ---- collection membership
col_collection.objects.link(ob_revolver)

# ---- scene / render settings (as saved in the file)
scene.frame_start = 1; scene.frame_end = 250; scene.frame_set(0)
scene.render.engine = 'BLENDER_EEVEE_NEXT'
scene.cycles.sampling_pattern = 'TABULATED_SOBOL'
scene.view_settings.view_transform = 'Filmic'
bpy.context.view_layer.update()

# ---- added for rendering (the .blend has no active camera and no usable light): camera, sun
cam_auto = bpy.data.cameras.new('AutoCamera')
cam_auto.lens = 50.0
cam_auto.sensor_width = 36.0
cam_auto.clip_end = 1000.0
ob_auto_camera = bpy.data.objects.new('AutoCamera', cam_auto)
scene.collection.objects.link(ob_auto_camera)
ob_auto_camera.location = (4.01331, -4.43393, 3.13686)
ob_auto_camera.rotation_euler = (1.09748, -7.21219e-08, 0.694738)
scene.camera = ob_auto_camera
light_auto_sun = bpy.data.lights.new('AutoSun', 'SUN')
light_auto_sun.energy = 3.0
light_auto_sun.angle = 0.0523599
ob_auto_sun = bpy.data.objects.new('AutoSun', light_auto_sun)
scene.collection.objects.link(ob_auto_sun)
ob_auto_sun.rotation_euler = (0.872665, 0.174533, 0.523599)
bpy.context.view_layer.update()
